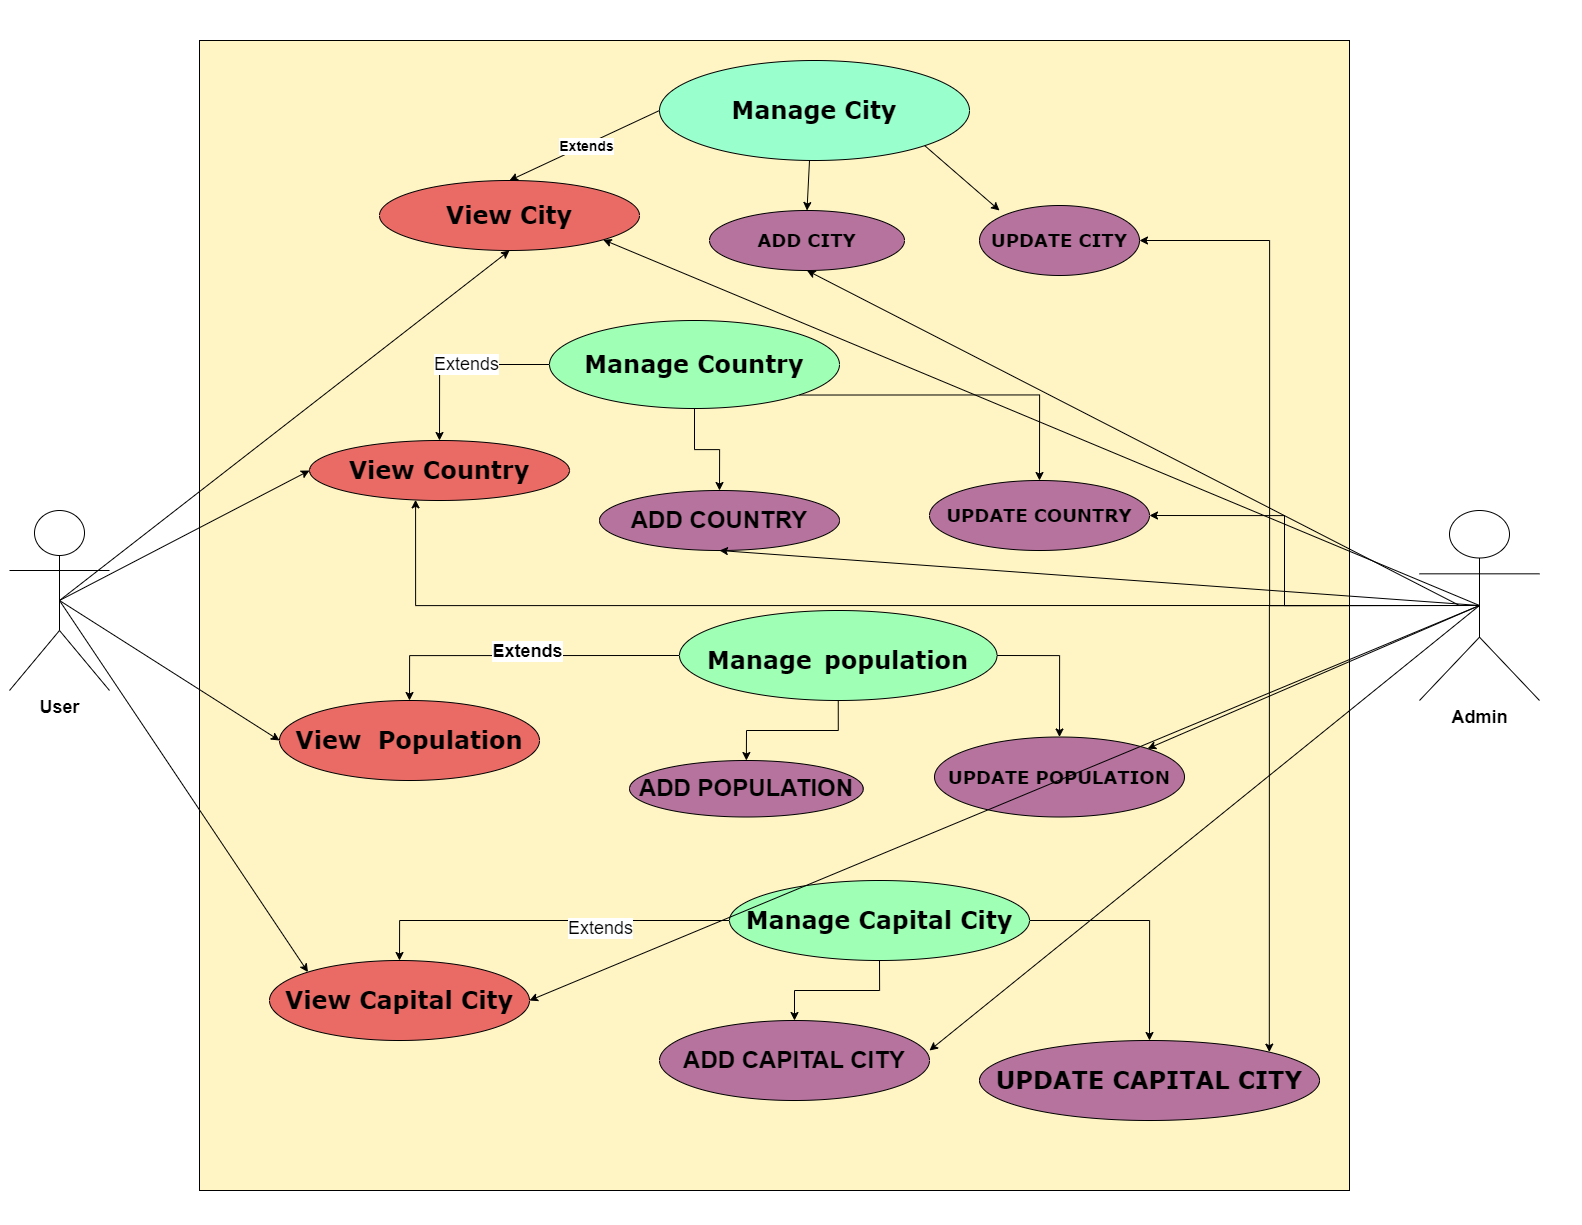

The diagram above was exported from draw.io. Its source (the exported page's mxGraphModel, read from the mxfile embedded in the PNG):
<mxGraphModel dx="2653" dy="1376" grid="1" gridSize="10" guides="1" tooltips="1" connect="1" arrows="1" fold="1" page="1" pageScale="1" pageWidth="850" pageHeight="1100" math="0" shadow="0">
  <root>
    <mxCell id="0" />
    <mxCell id="1" parent="0" />
    <mxCell id="I7fcKGKZv0U0zjBtaH1f-1" value="&lt;font style=&quot;font-size: 18px;&quot;&gt;&lt;b&gt;User&lt;/b&gt;&lt;/font&gt;" style="shape=umlActor;verticalLabelPosition=bottom;verticalAlign=top;html=1;outlineConnect=0;" parent="1" vertex="1">
      <mxGeometry x="10" y="510" width="100" height="180" as="geometry" />
    </mxCell>
    <mxCell id="I7fcKGKZv0U0zjBtaH1f-2" value="" style="whiteSpace=wrap;html=1;aspect=fixed;fillColor=#FFF4C3;" parent="1" vertex="1">
      <mxGeometry x="200" y="40" width="1150" height="1150" as="geometry" />
    </mxCell>
    <mxCell id="I7fcKGKZv0U0zjBtaH1f-21" style="edgeStyle=orthogonalEdgeStyle;rounded=0;orthogonalLoop=1;jettySize=auto;html=1;exitX=0.5;exitY=0.5;exitDx=0;exitDy=0;exitPerimeter=0;entryX=1;entryY=0.5;entryDx=0;entryDy=0;" parent="1" source="I7fcKGKZv0U0zjBtaH1f-3" target="I7fcKGKZv0U0zjBtaH1f-19" edge="1">
      <mxGeometry relative="1" as="geometry">
        <Array as="points">
          <mxPoint x="1270" y="605" />
          <mxPoint x="1270" y="240" />
        </Array>
      </mxGeometry>
    </mxCell>
    <mxCell id="I7fcKGKZv0U0zjBtaH1f-34" style="edgeStyle=orthogonalEdgeStyle;rounded=0;orthogonalLoop=1;jettySize=auto;html=1;exitX=0.5;exitY=0.5;exitDx=0;exitDy=0;exitPerimeter=0;entryX=1;entryY=0.5;entryDx=0;entryDy=0;" parent="1" source="I7fcKGKZv0U0zjBtaH1f-3" target="I7fcKGKZv0U0zjBtaH1f-32" edge="1">
      <mxGeometry relative="1" as="geometry" />
    </mxCell>
    <mxCell id="I7fcKGKZv0U0zjBtaH1f-37" style="edgeStyle=orthogonalEdgeStyle;rounded=0;orthogonalLoop=1;jettySize=auto;html=1;exitX=0.5;exitY=0.5;exitDx=0;exitDy=0;exitPerimeter=0;entryX=0.408;entryY=0.989;entryDx=0;entryDy=0;entryPerimeter=0;" parent="1" source="I7fcKGKZv0U0zjBtaH1f-3" target="I7fcKGKZv0U0zjBtaH1f-26" edge="1">
      <mxGeometry relative="1" as="geometry" />
    </mxCell>
    <mxCell id="Wo3OTsh6jYpV5sBnpXYD-27" style="edgeStyle=orthogonalEdgeStyle;rounded=0;orthogonalLoop=1;jettySize=auto;html=1;exitX=0.5;exitY=0.5;exitDx=0;exitDy=0;exitPerimeter=0;entryX=1;entryY=0;entryDx=0;entryDy=0;" edge="1" parent="1" source="I7fcKGKZv0U0zjBtaH1f-3" target="Wo3OTsh6jYpV5sBnpXYD-25">
      <mxGeometry relative="1" as="geometry" />
    </mxCell>
    <mxCell id="I7fcKGKZv0U0zjBtaH1f-3" value="&lt;b&gt;&lt;font style=&quot;font-size: 18px;&quot;&gt;Admin&lt;/font&gt;&lt;/b&gt;" style="shape=umlActor;verticalLabelPosition=bottom;verticalAlign=top;html=1;outlineConnect=0;" parent="1" vertex="1">
      <mxGeometry x="1420" y="510" width="120" height="190" as="geometry" />
    </mxCell>
    <mxCell id="I7fcKGKZv0U0zjBtaH1f-4" value="&lt;font face=&quot;Verdana&quot; style=&quot;font-size: 24px;&quot;&gt;&lt;b&gt;View City&lt;/b&gt;&lt;/font&gt;" style="ellipse;whiteSpace=wrap;html=1;fillColor=#EA6B66;" parent="1" vertex="1">
      <mxGeometry x="380" y="180" width="260" height="70" as="geometry" />
    </mxCell>
    <mxCell id="I7fcKGKZv0U0zjBtaH1f-5" value="" style="endArrow=classic;html=1;rounded=0;exitX=0.5;exitY=0.5;exitDx=0;exitDy=0;exitPerimeter=0;entryX=0.5;entryY=1;entryDx=0;entryDy=0;" parent="1" source="I7fcKGKZv0U0zjBtaH1f-1" target="I7fcKGKZv0U0zjBtaH1f-4" edge="1">
      <mxGeometry width="50" height="50" relative="1" as="geometry">
        <mxPoint x="620" y="630" as="sourcePoint" />
        <mxPoint x="670" y="580" as="targetPoint" />
      </mxGeometry>
    </mxCell>
    <mxCell id="I7fcKGKZv0U0zjBtaH1f-6" value="&lt;font face=&quot;Verdana&quot; style=&quot;font-size: 24px;&quot;&gt;&lt;b&gt;Manage City&lt;/b&gt;&lt;/font&gt;" style="ellipse;whiteSpace=wrap;html=1;fillColor=#99FFCC;" parent="1" vertex="1">
      <mxGeometry x="660" y="60" width="310" height="100" as="geometry" />
    </mxCell>
    <mxCell id="I7fcKGKZv0U0zjBtaH1f-14" value="" style="endArrow=classic;html=1;rounded=0;entryX=0.5;entryY=0;entryDx=0;entryDy=0;exitX=0;exitY=0.5;exitDx=0;exitDy=0;" parent="1" source="I7fcKGKZv0U0zjBtaH1f-6" target="I7fcKGKZv0U0zjBtaH1f-4" edge="1">
      <mxGeometry relative="1" as="geometry">
        <mxPoint x="540" y="140" as="sourcePoint" />
        <mxPoint x="640" y="140" as="targetPoint" />
      </mxGeometry>
    </mxCell>
    <mxCell id="I7fcKGKZv0U0zjBtaH1f-15" value="&lt;font style=&quot;font-size: 14px;&quot;&gt;&lt;b style=&quot;&quot;&gt;Extends&lt;/b&gt;&lt;/font&gt;" style="edgeLabel;resizable=0;html=1;align=center;verticalAlign=middle;" parent="I7fcKGKZv0U0zjBtaH1f-14" connectable="0" vertex="1">
      <mxGeometry relative="1" as="geometry" />
    </mxCell>
    <mxCell id="I7fcKGKZv0U0zjBtaH1f-17" value="&lt;font face=&quot;Verdana&quot;&gt;&lt;span style=&quot;font-size: 18px;&quot;&gt;&lt;b&gt;ADD CITY&lt;/b&gt;&lt;/span&gt;&lt;/font&gt;" style="ellipse;whiteSpace=wrap;html=1;fillColor=#B5739D;" parent="1" vertex="1">
      <mxGeometry x="710" y="210" width="195" height="60" as="geometry" />
    </mxCell>
    <mxCell id="I7fcKGKZv0U0zjBtaH1f-18" value="" style="endArrow=classic;html=1;rounded=0;entryX=0.5;entryY=0;entryDx=0;entryDy=0;" parent="1" target="I7fcKGKZv0U0zjBtaH1f-17" edge="1">
      <mxGeometry width="50" height="50" relative="1" as="geometry">
        <mxPoint x="810" y="160" as="sourcePoint" />
        <mxPoint x="860" y="110" as="targetPoint" />
      </mxGeometry>
    </mxCell>
    <mxCell id="I7fcKGKZv0U0zjBtaH1f-19" value="&lt;font style=&quot;font-size: 18px;&quot; face=&quot;Verdana&quot;&gt;&lt;b&gt;UPDATE CITY&lt;/b&gt;&lt;/font&gt;" style="ellipse;whiteSpace=wrap;html=1;fillColor=#B5739D;" parent="1" vertex="1">
      <mxGeometry x="980" y="205" width="160" height="70" as="geometry" />
    </mxCell>
    <mxCell id="I7fcKGKZv0U0zjBtaH1f-20" value="" style="endArrow=classic;html=1;rounded=0;exitX=1;exitY=1;exitDx=0;exitDy=0;" parent="1" source="I7fcKGKZv0U0zjBtaH1f-6" edge="1">
      <mxGeometry width="50" height="50" relative="1" as="geometry">
        <mxPoint x="950" y="260" as="sourcePoint" />
        <mxPoint x="1000" y="210" as="targetPoint" />
      </mxGeometry>
    </mxCell>
    <mxCell id="I7fcKGKZv0U0zjBtaH1f-22" value="" style="endArrow=classic;html=1;rounded=0;exitX=0.5;exitY=0.5;exitDx=0;exitDy=0;exitPerimeter=0;entryX=1;entryY=1;entryDx=0;entryDy=0;" parent="1" source="I7fcKGKZv0U0zjBtaH1f-3" target="I7fcKGKZv0U0zjBtaH1f-4" edge="1">
      <mxGeometry width="50" height="50" relative="1" as="geometry">
        <mxPoint x="880" y="610" as="sourcePoint" />
        <mxPoint x="930" y="560" as="targetPoint" />
      </mxGeometry>
    </mxCell>
    <mxCell id="I7fcKGKZv0U0zjBtaH1f-23" value="" style="endArrow=classic;html=1;rounded=0;entryX=0.5;entryY=1;entryDx=0;entryDy=0;" parent="1" target="I7fcKGKZv0U0zjBtaH1f-17" edge="1">
      <mxGeometry width="50" height="50" relative="1" as="geometry">
        <mxPoint x="1460" y="605" as="sourcePoint" />
        <mxPoint x="930" y="560" as="targetPoint" />
      </mxGeometry>
    </mxCell>
    <mxCell id="I7fcKGKZv0U0zjBtaH1f-28" style="edgeStyle=orthogonalEdgeStyle;rounded=0;orthogonalLoop=1;jettySize=auto;html=1;exitX=0;exitY=0.5;exitDx=0;exitDy=0;entryX=0.5;entryY=0;entryDx=0;entryDy=0;" parent="1" source="I7fcKGKZv0U0zjBtaH1f-24" target="I7fcKGKZv0U0zjBtaH1f-26" edge="1">
      <mxGeometry relative="1" as="geometry" />
    </mxCell>
    <mxCell id="Wo3OTsh6jYpV5sBnpXYD-10" value="&lt;font style=&quot;font-size: 18px;&quot;&gt;Extends&lt;/font&gt;" style="edgeLabel;html=1;align=center;verticalAlign=middle;resizable=0;points=[];" vertex="1" connectable="0" parent="I7fcKGKZv0U0zjBtaH1f-28">
      <mxGeometry x="-0.0896" y="-1" relative="1" as="geometry">
        <mxPoint as="offset" />
      </mxGeometry>
    </mxCell>
    <mxCell id="I7fcKGKZv0U0zjBtaH1f-31" style="edgeStyle=orthogonalEdgeStyle;rounded=0;orthogonalLoop=1;jettySize=auto;html=1;exitX=0.5;exitY=1;exitDx=0;exitDy=0;entryX=0.5;entryY=0;entryDx=0;entryDy=0;" parent="1" source="I7fcKGKZv0U0zjBtaH1f-24" target="I7fcKGKZv0U0zjBtaH1f-30" edge="1">
      <mxGeometry relative="1" as="geometry" />
    </mxCell>
    <mxCell id="I7fcKGKZv0U0zjBtaH1f-33" style="edgeStyle=orthogonalEdgeStyle;rounded=0;orthogonalLoop=1;jettySize=auto;html=1;exitX=1;exitY=1;exitDx=0;exitDy=0;entryX=0.5;entryY=0;entryDx=0;entryDy=0;" parent="1" source="I7fcKGKZv0U0zjBtaH1f-24" target="I7fcKGKZv0U0zjBtaH1f-32" edge="1">
      <mxGeometry relative="1" as="geometry" />
    </mxCell>
    <mxCell id="I7fcKGKZv0U0zjBtaH1f-24" value="&lt;font face=&quot;Verdana&quot; style=&quot;font-size: 24px;&quot;&gt;&lt;b&gt;Manage Country&lt;/b&gt;&lt;/font&gt;" style="ellipse;whiteSpace=wrap;html=1;fillColor=#9EFFB5;" parent="1" vertex="1">
      <mxGeometry x="550" y="320" width="290" height="88" as="geometry" />
    </mxCell>
    <mxCell id="I7fcKGKZv0U0zjBtaH1f-26" value="&lt;font face=&quot;Verdana&quot; style=&quot;font-size: 24px;&quot;&gt;&lt;b&gt;View Country&lt;/b&gt;&lt;/font&gt;" style="ellipse;whiteSpace=wrap;html=1;fillColor=#EA6B66;" parent="1" vertex="1">
      <mxGeometry x="310" y="440" width="260" height="60" as="geometry" />
    </mxCell>
    <mxCell id="I7fcKGKZv0U0zjBtaH1f-27" value="" style="endArrow=classic;html=1;rounded=0;exitX=0.5;exitY=0.5;exitDx=0;exitDy=0;exitPerimeter=0;entryX=0;entryY=0.5;entryDx=0;entryDy=0;" parent="1" source="I7fcKGKZv0U0zjBtaH1f-1" target="I7fcKGKZv0U0zjBtaH1f-26" edge="1">
      <mxGeometry width="50" height="50" relative="1" as="geometry">
        <mxPoint x="440" y="800" as="sourcePoint" />
        <mxPoint x="490" y="750" as="targetPoint" />
      </mxGeometry>
    </mxCell>
    <mxCell id="I7fcKGKZv0U0zjBtaH1f-30" value="&lt;font style=&quot;font-size: 24px;&quot;&gt;&lt;b style=&quot;&quot;&gt;ADD COUNTRY&lt;/b&gt;&lt;/font&gt;" style="ellipse;whiteSpace=wrap;html=1;fillColor=#B5739D;" parent="1" vertex="1">
      <mxGeometry x="600" y="490" width="240" height="60" as="geometry" />
    </mxCell>
    <mxCell id="I7fcKGKZv0U0zjBtaH1f-32" value="&lt;b&gt;&lt;font style=&quot;font-size: 18px;&quot; face=&quot;Verdana&quot;&gt;UPDATE COUNTRY&lt;/font&gt;&lt;/b&gt;" style="ellipse;whiteSpace=wrap;html=1;fillColor=#B5739D;" parent="1" vertex="1">
      <mxGeometry x="930" y="480" width="220" height="70" as="geometry" />
    </mxCell>
    <mxCell id="I7fcKGKZv0U0zjBtaH1f-35" value="" style="endArrow=classic;html=1;rounded=0;entryX=0.5;entryY=1;entryDx=0;entryDy=0;exitX=0.5;exitY=0.5;exitDx=0;exitDy=0;exitPerimeter=0;" parent="1" source="I7fcKGKZv0U0zjBtaH1f-3" target="I7fcKGKZv0U0zjBtaH1f-30" edge="1">
      <mxGeometry width="50" height="50" relative="1" as="geometry">
        <mxPoint x="760" y="790" as="sourcePoint" />
        <mxPoint x="810" y="740" as="targetPoint" />
      </mxGeometry>
    </mxCell>
    <mxCell id="Wo3OTsh6jYpV5sBnpXYD-1" value="&lt;b&gt;&lt;font face=&quot;Verdana&quot; style=&quot;font-size: 24px;&quot;&gt;View&amp;nbsp; Population&lt;/font&gt;&lt;/b&gt;" style="ellipse;whiteSpace=wrap;html=1;fillColor=#EA6B66;" vertex="1" parent="1">
      <mxGeometry x="280" y="700" width="260" height="80" as="geometry" />
    </mxCell>
    <mxCell id="Wo3OTsh6jYpV5sBnpXYD-3" style="edgeStyle=orthogonalEdgeStyle;rounded=0;orthogonalLoop=1;jettySize=auto;html=1;exitX=0;exitY=0.5;exitDx=0;exitDy=0;entryX=0.5;entryY=0;entryDx=0;entryDy=0;" edge="1" parent="1" source="Wo3OTsh6jYpV5sBnpXYD-2" target="Wo3OTsh6jYpV5sBnpXYD-1">
      <mxGeometry relative="1" as="geometry" />
    </mxCell>
    <mxCell id="Wo3OTsh6jYpV5sBnpXYD-4" value="&lt;font style=&quot;font-size: 18px;&quot;&gt;&lt;b&gt;Extends&lt;/b&gt;&lt;/font&gt;" style="edgeLabel;html=1;align=center;verticalAlign=middle;resizable=0;points=[];" vertex="1" connectable="0" parent="Wo3OTsh6jYpV5sBnpXYD-3">
      <mxGeometry x="-0.0303" y="-5" relative="1" as="geometry">
        <mxPoint as="offset" />
      </mxGeometry>
    </mxCell>
    <mxCell id="Wo3OTsh6jYpV5sBnpXYD-7" style="edgeStyle=orthogonalEdgeStyle;rounded=0;orthogonalLoop=1;jettySize=auto;html=1;exitX=0.5;exitY=1;exitDx=0;exitDy=0;entryX=0.5;entryY=0;entryDx=0;entryDy=0;" edge="1" parent="1" source="Wo3OTsh6jYpV5sBnpXYD-2" target="Wo3OTsh6jYpV5sBnpXYD-5">
      <mxGeometry relative="1" as="geometry" />
    </mxCell>
    <mxCell id="Wo3OTsh6jYpV5sBnpXYD-14" style="edgeStyle=orthogonalEdgeStyle;rounded=0;orthogonalLoop=1;jettySize=auto;html=1;exitX=1;exitY=0.5;exitDx=0;exitDy=0;entryX=0.5;entryY=0;entryDx=0;entryDy=0;" edge="1" parent="1" source="Wo3OTsh6jYpV5sBnpXYD-2" target="Wo3OTsh6jYpV5sBnpXYD-9">
      <mxGeometry relative="1" as="geometry" />
    </mxCell>
    <mxCell id="Wo3OTsh6jYpV5sBnpXYD-2" value="&lt;font face=&quot;Verdana&quot; style=&quot;&quot;&gt;&lt;b style=&quot;&quot;&gt;&lt;span style=&quot;font-size: 24px;&quot;&gt;Manage&lt;/span&gt;&lt;span style=&quot;font-size: 36px;&quot;&gt;&amp;nbsp;&lt;/span&gt;&lt;font style=&quot;font-size: 24px;&quot;&gt;population&lt;/font&gt;&lt;/b&gt;&lt;/font&gt;" style="ellipse;whiteSpace=wrap;html=1;fillColor=#9EFFB5;" vertex="1" parent="1">
      <mxGeometry x="680" y="610" width="317.5" height="90" as="geometry" />
    </mxCell>
    <mxCell id="Wo3OTsh6jYpV5sBnpXYD-5" value="&lt;font style=&quot;font-size: 24px;&quot;&gt;&lt;b&gt;ADD POPULATION&lt;/b&gt;&lt;/font&gt;" style="ellipse;whiteSpace=wrap;html=1;fillColor=#B5739D;" vertex="1" parent="1">
      <mxGeometry x="630" y="760" width="233.75" height="56.5" as="geometry" />
    </mxCell>
    <mxCell id="Wo3OTsh6jYpV5sBnpXYD-9" value="&lt;font face=&quot;Verdana&quot; style=&quot;font-size: 18px;&quot;&gt;&lt;b&gt;UPDATE POPULATION&lt;/b&gt;&lt;/font&gt;" style="ellipse;whiteSpace=wrap;html=1;fillColor=#B5739D;" vertex="1" parent="1">
      <mxGeometry x="935" y="736.5" width="250" height="80" as="geometry" />
    </mxCell>
    <mxCell id="Wo3OTsh6jYpV5sBnpXYD-13" value="" style="endArrow=classic;html=1;rounded=0;exitX=0.5;exitY=0.5;exitDx=0;exitDy=0;exitPerimeter=0;entryX=1;entryY=0;entryDx=0;entryDy=0;" edge="1" parent="1" source="I7fcKGKZv0U0zjBtaH1f-3" target="Wo3OTsh6jYpV5sBnpXYD-9">
      <mxGeometry width="50" height="50" relative="1" as="geometry">
        <mxPoint x="910" y="910" as="sourcePoint" />
        <mxPoint x="1170" y="770" as="targetPoint" />
      </mxGeometry>
    </mxCell>
    <mxCell id="Wo3OTsh6jYpV5sBnpXYD-15" value="" style="endArrow=classic;html=1;rounded=0;exitX=0.5;exitY=0.5;exitDx=0;exitDy=0;exitPerimeter=0;entryX=0;entryY=0.5;entryDx=0;entryDy=0;" edge="1" parent="1" source="I7fcKGKZv0U0zjBtaH1f-1" target="Wo3OTsh6jYpV5sBnpXYD-1">
      <mxGeometry width="50" height="50" relative="1" as="geometry">
        <mxPoint x="660" y="1190" as="sourcePoint" />
        <mxPoint x="310" y="750" as="targetPoint" />
      </mxGeometry>
    </mxCell>
    <mxCell id="Wo3OTsh6jYpV5sBnpXYD-18" style="edgeStyle=orthogonalEdgeStyle;rounded=0;orthogonalLoop=1;jettySize=auto;html=1;exitX=0;exitY=0.5;exitDx=0;exitDy=0;entryX=0.5;entryY=0;entryDx=0;entryDy=0;" edge="1" parent="1" source="Wo3OTsh6jYpV5sBnpXYD-16" target="Wo3OTsh6jYpV5sBnpXYD-17">
      <mxGeometry relative="1" as="geometry" />
    </mxCell>
    <mxCell id="Wo3OTsh6jYpV5sBnpXYD-19" value="&lt;font style=&quot;font-size: 18px;&quot;&gt;Extends&lt;/font&gt;" style="edgeLabel;html=1;align=center;verticalAlign=middle;resizable=0;points=[];" vertex="1" connectable="0" parent="Wo3OTsh6jYpV5sBnpXYD-18">
      <mxGeometry x="-0.2903" y="7" relative="1" as="geometry">
        <mxPoint x="1" as="offset" />
      </mxGeometry>
    </mxCell>
    <mxCell id="Wo3OTsh6jYpV5sBnpXYD-24" style="edgeStyle=orthogonalEdgeStyle;rounded=0;orthogonalLoop=1;jettySize=auto;html=1;exitX=0.5;exitY=1;exitDx=0;exitDy=0;entryX=0.5;entryY=0;entryDx=0;entryDy=0;" edge="1" parent="1" source="Wo3OTsh6jYpV5sBnpXYD-16" target="Wo3OTsh6jYpV5sBnpXYD-23">
      <mxGeometry relative="1" as="geometry" />
    </mxCell>
    <mxCell id="Wo3OTsh6jYpV5sBnpXYD-26" style="edgeStyle=orthogonalEdgeStyle;rounded=0;orthogonalLoop=1;jettySize=auto;html=1;exitX=1;exitY=0.5;exitDx=0;exitDy=0;entryX=0.5;entryY=0;entryDx=0;entryDy=0;" edge="1" parent="1" source="Wo3OTsh6jYpV5sBnpXYD-16" target="Wo3OTsh6jYpV5sBnpXYD-25">
      <mxGeometry relative="1" as="geometry" />
    </mxCell>
    <mxCell id="Wo3OTsh6jYpV5sBnpXYD-16" value="&lt;font face=&quot;Verdana&quot; style=&quot;font-size: 24px;&quot;&gt;&lt;b&gt;Manage Capital City&lt;/b&gt;&lt;/font&gt;" style="ellipse;whiteSpace=wrap;html=1;fillColor=#9EFFB5;" vertex="1" parent="1">
      <mxGeometry x="730" y="880" width="300" height="80" as="geometry" />
    </mxCell>
    <mxCell id="Wo3OTsh6jYpV5sBnpXYD-17" value="&lt;font face=&quot;Verdana&quot; style=&quot;font-size: 24px;&quot;&gt;&lt;b&gt;View Capital City&lt;/b&gt;&lt;/font&gt;" style="ellipse;whiteSpace=wrap;html=1;fillColor=#EA6B66;" vertex="1" parent="1">
      <mxGeometry x="270" y="960" width="260" height="80" as="geometry" />
    </mxCell>
    <mxCell id="Wo3OTsh6jYpV5sBnpXYD-21" value="" style="endArrow=classic;html=1;rounded=0;exitX=0.5;exitY=0.5;exitDx=0;exitDy=0;exitPerimeter=0;entryX=0;entryY=0;entryDx=0;entryDy=0;" edge="1" parent="1" source="I7fcKGKZv0U0zjBtaH1f-1" target="Wo3OTsh6jYpV5sBnpXYD-17">
      <mxGeometry width="50" height="50" relative="1" as="geometry">
        <mxPoint x="660" y="1160" as="sourcePoint" />
        <mxPoint x="710" y="1110" as="targetPoint" />
      </mxGeometry>
    </mxCell>
    <mxCell id="Wo3OTsh6jYpV5sBnpXYD-23" value="&lt;b&gt;&lt;font style=&quot;font-size: 24px;&quot;&gt;ADD CAPITAL CITY&lt;/font&gt;&lt;/b&gt;" style="ellipse;whiteSpace=wrap;html=1;fillColor=#B5739D;" vertex="1" parent="1">
      <mxGeometry x="660" y="1020" width="270" height="80" as="geometry" />
    </mxCell>
    <mxCell id="Wo3OTsh6jYpV5sBnpXYD-25" value="&lt;font face=&quot;Verdana&quot; style=&quot;font-size: 24px;&quot;&gt;&lt;b&gt;UPDATE CAPITAL CITY&lt;/b&gt;&lt;/font&gt;" style="ellipse;whiteSpace=wrap;html=1;fillColor=#B5739D;" vertex="1" parent="1">
      <mxGeometry x="980" y="1040" width="340" height="80" as="geometry" />
    </mxCell>
    <mxCell id="Wo3OTsh6jYpV5sBnpXYD-30" value="" style="endArrow=classic;html=1;rounded=0;entryX=1;entryY=0.5;entryDx=0;entryDy=0;exitX=0.5;exitY=0.5;exitDx=0;exitDy=0;exitPerimeter=0;" edge="1" parent="1" source="I7fcKGKZv0U0zjBtaH1f-3" target="Wo3OTsh6jYpV5sBnpXYD-17">
      <mxGeometry width="50" height="50" relative="1" as="geometry">
        <mxPoint x="760" y="1210" as="sourcePoint" />
        <mxPoint x="810" y="1160" as="targetPoint" />
      </mxGeometry>
    </mxCell>
    <mxCell id="Wo3OTsh6jYpV5sBnpXYD-32" value="" style="endArrow=classic;html=1;rounded=0;exitX=0.5;exitY=0.5;exitDx=0;exitDy=0;exitPerimeter=0;" edge="1" parent="1" source="I7fcKGKZv0U0zjBtaH1f-3">
      <mxGeometry width="50" height="50" relative="1" as="geometry">
        <mxPoint x="900" y="1290" as="sourcePoint" />
        <mxPoint x="930" y="1050" as="targetPoint" />
      </mxGeometry>
    </mxCell>
  </root>
</mxGraphModel>